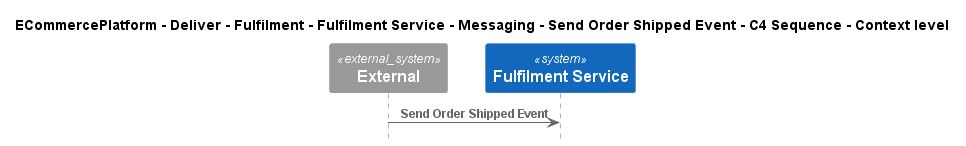

The diagram above was rendered by PlantUML. Its source (embedded in the PNG):
@startuml
!include ..\..\..\..\..\..\..\..\..\.c4s\C4_Sequence.puml

title ECommercePlatform - Deliver - Fulfilment - Fulfilment Service - Messaging - Send Order Shipped Event - C4 Sequence - Context level

System_Ext(C4InterFlow.SoftwareSystems.ExternalSystem, "External", "")
System(ECommercePlatform.Deliver.Fulfilment.SoftwareSystems.FulfilmentService, "Fulfilment Service", "")

Rel(C4InterFlow.SoftwareSystems.ExternalSystem, ECommercePlatform.Deliver.Fulfilment.SoftwareSystems.FulfilmentService, "Send Order Shipped Event")


@enduml